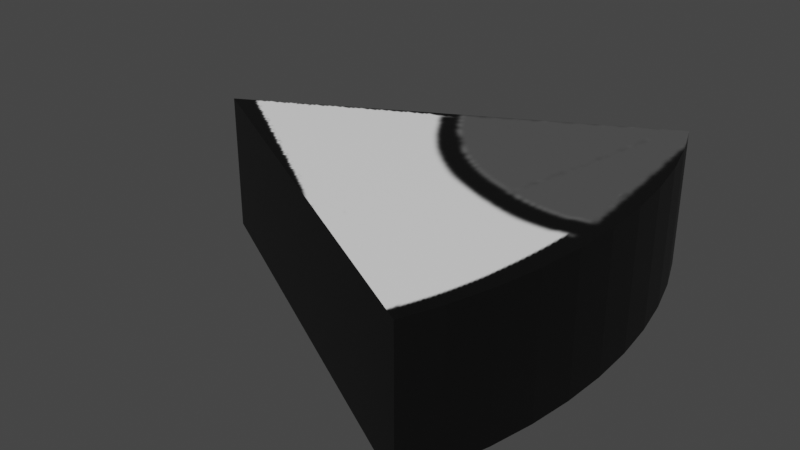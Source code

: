 # Source: FlatlanderEye_large.blend  (saved by Blender 3.2.14; exported with 4.5.12 LTS)
import bpy
from mathutils import Matrix  # noqa: F401  (used for matrix-valued properties, if any)

bpy.ops.wm.read_factory_settings(use_empty=True)
scene = bpy.context.scene
scene.name = 'Scene'

# ---- collections
col_collection = bpy.data.collections.new('Collection'); scene.collection.children.link(col_collection)

# ---- images (referenced by path relative to the original .blend; pixels are not part of the script)
import os
ASSET_DIR = os.environ.get("B2B_ASSET_DIR", "")  # directory of the original .blend (textures are referenced by path, not embedded)
HERE = os.path.dirname(os.path.abspath(__file__))  # packed textures are extracted next to this script under _unpacked/

def load_image(name, relpath, width, height, colorspace="sRGB"):
    """Load a texture the original file referenced (path relative to the .blend, or extracted next to this script)."""
    p = next((c for c in (os.path.join(HERE, relpath), os.path.join(ASSET_DIR, relpath)) if relpath and os.path.exists(c)), "")
    if p:
        img = bpy.data.images.load(p, check_existing=True)
        img.name = name
    else:  # same state as the original file: an image datablock whose file is absent (Cycles renders it pink)
        img = bpy.data.images.new(name, width, height)
        img.source = "FILE"
        img.filepath = "//" + (relpath or name)
    img.colorspace_settings.name = colorspace
    return img
img_flatlandereye3_png = load_image('FlatlanderEye3.png', '_unpacked/FlatlanderEye3.bef8e7db.png', 1024, 1024, 'sRGB')

# ---- materials (node trees are filled in below, after node groups)
mat_flatlander_eye_3 = bpy.data.materials.new('Flatlander Eye 3')
mat_flatlander_eye_3.use_transparent_shadow = False

# ---- material node trees
mat_flatlander_eye_3.use_nodes = True; mat_flatlander_eye_3.node_tree.nodes.clear()
_N = mat_flatlander_eye_3.node_tree.nodes; _L = mat_flatlander_eye_3.node_tree.links
n0 = _N.new('ShaderNodeBsdfPrincipled'); n0.name = 'Principled BSDF'; n0.location = (10, 300)
n0.distribution = 'GGX'
n0.subsurface_method = 'RANDOM_WALK_SKIN'
n0.inputs[3].default_value = 1.45
n0.inputs[27].default_value = (0.0, 0.0, 0.0, 1.0)
n0.inputs[28].default_value = 1.0
n1 = _N.new('ShaderNodeOutputMaterial'); n1.name = 'Material Output'; n1.location = (300, 300)
n2 = _N.new('ShaderNodeTexImage'); n2.name = 'Image Texture'; n2.location = (-280, 275)
n2.image = img_flatlandereye3_png
_L.new(n0.outputs[0], n1.inputs[0])
_L.new(n2.outputs[0], n0.inputs[0])
n1.is_active_output = True

# ---- world
world_world = bpy.data.worlds.new('World'); scene.world = world_world
world_world.use_nodes = True; world_world.node_tree.nodes.clear()
_N = world_world.node_tree.nodes; _L = world_world.node_tree.links
n0 = _N.new('ShaderNodeOutputWorld'); n0.name = 'World Output'; n0.location = (300, 300)
n1 = _N.new('ShaderNodeBackground'); n1.name = 'Background'; n1.location = (10, 300)
n1.inputs[0].default_value = (0.05088, 0.05088, 0.05088, 1.0)
_L.new(n1.outputs[0], n0.inputs[0])
n0.is_active_output = True
world_world.color = (0.05088, 0.05088, 0.05088)
world_world.use_sun_shadow = False
world_world.sun_shadow_jitter_overblur = 0.0

# ---- meshes
me_cylinder_001 = bpy.data.meshes.new('Cylinder.001')
me_cylinder_001.from_pydata([(0.7382, 0.4714, -0.03392), (0.7382, 0.4714, 0.03392), (0.7733, 0.3827, -0.03392), (0.7733, 0.3827, 0.03392), (0.8009, 0.2903, -0.03392), (0.8009, 0.2903, 0.03392), (0.8209, 0.1951, -0.03392), (0.8209, 0.1951, 0.03392), (0.833, 0.09802, -0.03392), (0.833, 0.09802, 0.03392), (0.837, -4.371e-08, -0.03392), (0.837, -4.371e-08, 0.03392), (0.833, -0.09802, -0.03392), (0.833, -0.09802, 0.03392), (0.8209, -0.1951, -0.03392), (0.8209, -0.1951, 0.03392), (0.8009, -0.2903, -0.03392), (0.8009, -0.2903, 0.03392), (0.7733, -0.3827, -0.03392), (0.7733, -0.3827, 0.03392), (0.7366, 0.4745, 0.03392), (0.7366, 0.4745, -0.03392), (0.7403, -0.4661, 0.03392), (0.7403, -0.4661, -0.03392), (-0.1164, 0.00799, 0.03392), (-0.1164, 0.00799, -0.03392)], [], [(1, 0, 21, 20), (0, 1, 3, 2), (2, 3, 5, 4), (4, 5, 7, 6), (6, 7, 9, 8), (8, 9, 11, 10), (10, 11, 13, 12), (12, 13, 15, 14), (14, 15, 17, 16), (16, 17, 19, 18), (23, 18, 19, 22), (22, 19, 17, 15, 13, 11, 9, 7, 5, 3, 1, 20, 24), (21, 0, 2, 4, 6, 8, 10, 12, 14, 16, 18, 23, 25), (23, 22, 24, 25), (21, 25, 24, 20)])
_uv = me_cylinder_001.uv_layers.new(name='UVMap')
_uv.uv.foreach_set('vector', [0.4748, 0.3212, 0.5854, 0.318, 0.5851, 0.3189, 0.4744, 0.3222, 0.5854, 0.318, 0.4748, 0.3212, 0.4815, 0.3015, 0.5894, 0.2964, 0.5894, 0.2964, 0.4815, 0.3015, 0.4853, 0.2824, 0.5921, 0.2762, 0.5921, 0.2762, 0.4853, 0.2824, 0.4868, 0.2635, 0.5932, 0.2563, 0.5932, 0.2563, 0.4868, 0.2635, 0.4863, 0.2447, 0.5925, 0.2365, 0.5925, 0.2365, 0.4863, 0.2447, 0.4838, 0.2261, 0.5899, 0.2168, 0.5899, 0.2168, 0.4838, 0.2261, 0.4793, 0.2076, 0.5851, 0.1974, 0.5851, 0.1974, 0.4793, 0.2076, 0.473, 0.1896, 0.5784, 0.1783, 0.5784, 0.1783, 0.473, 0.1896, 0.4648, 0.1721, 0.5698, 0.1598, 0.5698, 0.1598, 0.4648, 0.1721, 0.4548, 0.1551, 0.5595, 0.142, 0.5489, 0.126, 0.5595, 0.142, 0.4548, 0.1551, 0.4443, 0.1395, 0.4443, 0.1395, 0.4548, 0.1551, 0.4648, 0.1721, 0.473, 0.1896, 0.4793, 0.2076, 0.4838, 0.2261, 0.4863, 0.2447, 0.4868, 0.2635, 0.4853, 0.2824, 0.4815, 0.3015, 0.4748, 0.3212, 0.4744, 0.3222, 0.2451, 0.2535, 1.003, 0.9561, 0.9935, 0.956, 0.9427, 0.949, 0.892, 0.9375, 0.8421, 0.9216, 0.7935, 0.9015, 0.7465, 0.8775, 0.7016, 0.8496, 0.6593, 0.8183, 0.62, 0.7837, 0.584, 0.7463, 0.5537, 0.7088, 0.9141, 0.4403, 1.003, 0.4329, 0.9508, 0.4403, 0.9508, 0.9709, 0.9141, 0.9709, 1.039, 0.9598, 0.9508, 0.4403, 0.9876, 0.4403, 0.9876, 0.9672])
me_cylinder_001.materials.append(mat_flatlander_eye_3)
me_cylinder_001.update()

# ---- objects
ob_flatlandereye = bpy.data.objects.new('FlatlanderEye', me_cylinder_001)

# ---- transforms, parenting, visibility, modifiers, constraints
ob_flatlandereye.location = (0.0, 0.0, 0.0)
ob_flatlandereye.scale = (1.0, 1.0, 4.538)

# ---- collection membership
col_collection.objects.link(ob_flatlandereye)

# ---- scene / render settings (as saved in the file)
scene.frame_start = 1; scene.frame_end = 250; scene.frame_set(1)
scene.render.engine = 'BLENDER_EEVEE_NEXT'
scene.cycles.sampling_pattern = 'TABULATED_SOBOL'
scene.cycles.use_light_tree = False
scene.view_settings.view_transform = 'Filmic'
bpy.context.view_layer.update()

# ---- added for rendering (the .blend has no active camera and no usable light): camera, sun
cam_auto = bpy.data.cameras.new('AutoCamera')
cam_auto.lens = 50.0
cam_auto.sensor_width = 36.0
cam_auto.clip_end = 1000.0
ob_auto_camera = bpy.data.objects.new('AutoCamera', cam_auto)
scene.collection.objects.link(ob_auto_camera)
ob_auto_camera.location = (1.6317, -1.52147, 1.01713)
ob_auto_camera.rotation_euler = (1.09748, -7.21219e-08, 0.694738)
scene.camera = ob_auto_camera
light_auto_sun = bpy.data.lights.new('AutoSun', 'SUN')
light_auto_sun.energy = 3.0
light_auto_sun.angle = 0.0523599
ob_auto_sun = bpy.data.objects.new('AutoSun', light_auto_sun)
scene.collection.objects.link(ob_auto_sun)
ob_auto_sun.rotation_euler = (0.872665, 0.174533, 0.523599)
bpy.context.view_layer.update()
